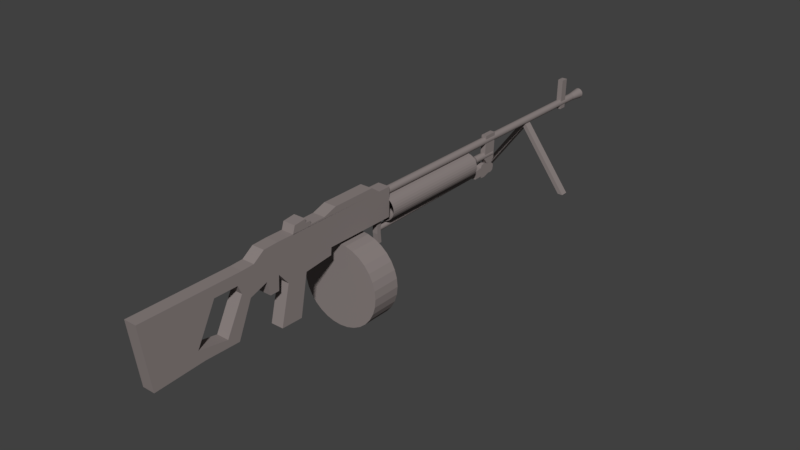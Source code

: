 # Source: LMG.blend  (saved by Blender 2.77.0; exported with 4.5.12 LTS)
import bpy
from mathutils import Matrix  # noqa: F401  (used for matrix-valued properties, if any)

bpy.ops.wm.read_factory_settings(use_empty=True)
scene = bpy.context.scene
scene.name = 'Scene'

# ---- collections
col_collection_1 = bpy.data.collections.new('Collection 1'); scene.collection.children.link(col_collection_1)

# ---- materials (node trees are filled in below, after node groups)
mat_lmgmat = bpy.data.materials.new('LMGMAT')
mat_lmgmat.alpha_threshold = 0.0
mat_lmgmat.use_transparent_shadow = False
mat_lmgmat.diffuse_color = (0.2598, 0.2228, 0.2162, 1.0)
mat_lmgmat.roughness = 0.5

# ---- material node trees

# ---- world
world_world = bpy.data.worlds.new('World'); scene.world = world_world
world_world.color = (0.05088, 0.05088, 0.05088)
world_world.use_sun_shadow = False
world_world.sun_shadow_jitter_overblur = 0.0
world_world.cycles.sampling_method = 'MANUAL'

# ---- meshes
me_plane = bpy.data.meshes.new('Plane')
me_plane.from_pydata([(-1.0, -1.0, 0.3357), (2.172, -0.5605, 0.3357), (-1.0, 2.904, 0.3357), (2.025, 1.952, 0.3357), (1.428, 1.659, 0.3357), (2.062, 3.747, 0.3357), (1.685, 3.161, 0.3357), (0.3774, 4.479, 0.3357), (2.534e-08, 4.04, 0.3357), (-0.4451, 2.648, 0.3357), (-1.0, 4.113, 0.3357), (-0.4451, 3.856, 0.3357), (0.05493, 5.395, 0.3357), (-1.425, 5.321, 0.3357), (-1.029, 4.754, 0.3357), (0.01831, 6.054, 0.3357), (-1.461, 6.09, 0.3357), (0.05493, 12.9, 0.3357), (-1.425, 12.94, 0.3357), (0.7507, 5.541, 0.3357), (0.7507, 6.017, 0.3357), (0.03662, 9.148, 0.3357), (0.02747, 7.436, 0.3357), (0.04578, 11.19, 0.3357), (0.6409, 6.566, 0.3357), (0.4028, 9.112, 0.3357), (0.5585, 7.619, 0.3357), (2.582, 6.09, 0.3357), (2.609, 7.217, 0.3357), (4.402, 9.939, -4.297e-07), (4.362, 9.939, -0.4046), (4.244, 9.939, -0.7937), (4.053, 9.939, -1.152), (3.795, 9.939, -1.467), (3.481, 9.939, -1.724), (3.122, 9.939, -1.916), (2.733, 9.939, -2.034), (2.328, 9.939, -2.074), (1.924, 9.939, -2.034), (1.535, 9.939, -1.916), (1.176, 9.939, -1.724), (0.8618, 9.939, -1.467), (0.6039, 9.939, -1.152), (0.4122, 9.939, -0.7937), (0.2942, 9.939, -0.4046), (0.2543, 9.939, 5.593e-07), (0.2942, 9.939, 0.4046), (0.4122, 9.939, 0.7937), (0.6039, 9.939, 1.152), (0.8618, 9.939, 1.467), (1.176, 9.939, 1.724), (1.535, 9.939, 1.916), (1.924, 9.939, 2.034), (2.328, 9.939, 2.074), (2.733, 9.939, 2.034), (3.122, 9.939, 1.916), (3.481, 9.939, 1.724), (3.795, 9.939, 1.467), (4.053, 9.939, 1.152), (4.244, 9.939, 0.7937), (4.362, 9.939, 0.4046), (4.402, 11.41, -4.297e-07), (4.362, 11.41, -0.4046), (4.244, 11.41, -0.7937), (4.053, 11.41, -1.152), (3.795, 11.41, -1.467), (3.481, 11.41, -1.724), (3.122, 11.41, -1.916), (2.733, 11.41, -2.034), (2.328, 11.41, -2.074), (1.924, 11.41, -2.034), (1.535, 11.41, -1.916), (1.176, 11.41, -1.724), (0.8618, 11.41, -1.467), (0.6039, 11.41, -1.152), (0.4122, 11.41, -0.7937), (0.2942, 11.41, -0.4046), (0.2543, 11.41, 5.593e-07), (0.2942, 11.41, 0.4046), (0.4122, 11.41, 0.7937), (0.6039, 11.41, 1.152), (0.8618, 11.41, 1.467), (1.176, 11.41, 1.724), (1.535, 11.41, 1.916), (1.924, 11.41, 2.034), (2.328, 11.41, 2.074), (2.733, 11.41, 2.034), (3.122, 11.41, 1.916), (3.481, 11.41, 1.724), (3.795, 11.41, 1.467), (4.053, 11.41, 1.152), (4.244, 11.41, 0.7937), (4.362, 11.41, 0.4046), (-0.8885, 28.37, -1.337e-07), (-0.8921, 28.37, -0.03643), (-0.9027, 28.37, -0.07146), (-0.92, 28.37, -0.1037), (-0.9432, 28.37, -0.132), (-0.9715, 28.37, -0.1553), (-1.004, 28.37, -0.1725), (-1.039, 28.37, -0.1831), (-1.075, 28.37, -0.1867), (-1.112, 28.37, -0.1831), (-1.147, 28.37, -0.1725), (-1.179, 28.37, -0.1553), (-1.207, 28.37, -0.132), (-1.231, 28.37, -0.1037), (-1.248, 28.37, -0.07146), (-1.258, 28.37, -0.03643), (-1.262, 28.37, -4.47e-08), (-1.258, 28.37, 0.03643), (-1.248, 28.37, 0.07146), (-1.231, 28.37, 0.1037), (-1.207, 28.37, 0.132), (-1.179, 28.37, 0.1553), (-1.147, 28.37, 0.1725), (-1.112, 28.37, 0.1831), (-1.075, 28.37, 0.1867), (-1.039, 28.37, 0.1831), (-1.004, 28.37, 0.1725), (-0.9715, 28.37, 0.1553), (-0.9432, 28.37, 0.132), (-0.92, 28.37, 0.1037), (-0.9027, 28.37, 0.07146), (-0.8921, 28.37, 0.03643), (-0.8885, 12.5, -1.337e-07), (-0.8921, 12.5, -0.03643), (-0.9027, 12.5, -0.07146), (-0.92, 12.5, -0.1037), (-0.9432, 12.5, -0.132), (-0.9715, 12.5, -0.1553), (-1.004, 12.5, -0.1725), (-1.039, 12.5, -0.1831), (-1.075, 12.5, -0.1867), (-1.112, 12.5, -0.1831), (-1.147, 12.5, -0.1725), (-1.179, 12.5, -0.1553), (-1.207, 12.5, -0.132), (-1.231, 12.5, -0.1037), (-1.248, 12.5, -0.07146), (-1.258, 12.5, -0.03643), (-1.262, 12.5, -4.47e-08), (-1.258, 12.5, 0.03643), (-1.248, 12.5, 0.07146), (-1.231, 12.5, 0.1037), (-1.207, 12.5, 0.132), (-1.179, 12.5, 0.1553), (-1.147, 12.5, 0.1725), (-1.112, 12.5, 0.1831), (-1.075, 12.5, 0.1867), (-1.039, 12.5, 0.1831), (-1.004, 12.5, 0.1725), (-0.9715, 12.5, 0.1553), (-0.9432, 12.5, 0.132), (-0.92, 12.5, 0.1037), (-0.9027, 12.5, 0.07146), (-0.8921, 12.5, 0.03643), (-0.8087, 29.13, -1.407e-07), (-0.8138, 29.13, -0.05201), (-0.829, 29.13, -0.102), (-0.8536, 29.13, -0.1481), (-0.8868, 29.13, -0.1885), (-0.9272, 29.13, -0.2217), (-0.9732, 29.13, -0.2463), (-1.023, 29.13, -0.2615), (-1.075, 29.13, -0.2666), (-1.127, 29.13, -0.2615), (-1.177, 29.13, -0.2463), (-1.223, 29.13, -0.2217), (-1.264, 29.13, -0.1885), (-1.297, 29.13, -0.1481), (-1.322, 29.13, -0.102), (-1.337, 29.13, -0.05201), (-1.342, 29.13, -1.358e-08), (-1.337, 29.13, 0.05201), (-1.322, 29.13, 0.102), (-1.297, 29.13, 0.1481), (-1.264, 29.13, 0.1885), (-1.223, 29.13, 0.2217), (-1.177, 29.13, 0.2463), (-1.127, 29.13, 0.2615), (-1.075, 29.13, 0.2666), (-1.023, 29.13, 0.2615), (-0.9732, 29.13, 0.2463), (-0.9272, 29.13, 0.2217), (-0.8868, 29.13, 0.1885), (-0.8536, 29.13, 0.1481), (-0.829, 29.13, 0.102), (-0.8138, 29.13, 0.05201), (0.3325, 12.88, -2.394e-07), (0.3206, 12.88, -0.1208), (0.2853, 12.88, -0.237), (0.2281, 12.88, -0.3441), (0.1511, 12.88, -0.438), (0.05722, 12.88, -0.515), (-0.04986, 12.88, -0.5722), (-0.1661, 12.88, -0.6075), (-0.2869, 12.88, -0.6194), (-0.4077, 12.88, -0.6075), (-0.5239, 12.88, -0.5722), (-0.631, 12.88, -0.515), (-0.7248, 12.88, -0.438), (-0.8019, 12.88, -0.3441), (-0.8591, 12.88, -0.237), (-0.8943, 12.88, -0.1208), (-0.9062, 12.88, 5.592e-08), (-0.8943, 12.88, 0.1208), (-0.8591, 12.88, 0.237), (-0.8019, 12.88, 0.3441), (-0.7248, 12.88, 0.438), (-0.631, 12.88, 0.515), (-0.5239, 12.88, 0.5722), (-0.4077, 12.88, 0.6075), (-0.2869, 12.88, 0.6194), (-0.1661, 12.88, 0.6075), (-0.04986, 12.88, 0.5722), (0.05722, 12.88, 0.515), (0.1511, 12.88, 0.438), (0.2281, 12.88, 0.3441), (0.2853, 12.88, 0.237), (0.3206, 12.88, 0.1208), (0.3325, 19.08, -2.394e-07), (0.3206, 19.08, -0.1208), (0.2853, 19.08, -0.237), (0.2281, 19.08, -0.3441), (0.1511, 19.08, -0.438), (0.05722, 19.08, -0.515), (-0.04986, 19.08, -0.5722), (-0.1661, 19.08, -0.6075), (-0.2869, 19.08, -0.6194), (-0.4077, 19.08, -0.6075), (-0.5239, 19.08, -0.5722), (-0.631, 19.08, -0.515), (-0.7248, 19.08, -0.438), (-0.8019, 19.08, -0.3441), (-0.8591, 19.08, -0.237), (-0.8943, 19.08, -0.1208), (-0.9062, 19.08, 5.592e-08), (-0.8943, 19.08, 0.1208), (-0.8591, 19.08, 0.237), (-0.8019, 19.08, 0.3441), (-0.7248, 19.08, 0.438), (-0.631, 19.08, 0.515), (-0.5239, 19.08, 0.5722), (-0.4077, 19.08, 0.6075), (-0.2869, 19.08, 0.6194), (-0.1661, 19.08, 0.6075), (-0.04986, 19.08, 0.5722), (0.05722, 19.08, 0.515), (0.1511, 19.08, 0.438), (0.2281, 19.08, 0.3441), (0.2853, 19.08, 0.237), (0.3206, 19.08, 0.1208), (-0.03617, 19.24, -2.615e-07), (-0.04099, 19.24, -0.04891), (-0.05526, 19.24, -0.09594), (-0.07843, 19.24, -0.1393), (-0.1096, 19.24, -0.1773), (-0.1476, 19.24, -0.2085), (-0.1909, 19.24, -0.2316), (-0.238, 19.24, -0.2459), (-0.2869, 19.24, -0.2507), (-0.3358, 19.24, -0.2459), (-0.3828, 19.24, -0.2316), (-0.4262, 19.24, -0.2085), (-0.4642, 19.24, -0.1773), (-0.4953, 19.24, -0.1393), (-0.5185, 19.24, -0.09594), (-0.5328, 19.24, -0.04891), (-0.5376, 19.24, -1.42e-07), (-0.5328, 19.24, 0.04891), (-0.5185, 19.24, 0.09594), (-0.4953, 19.24, 0.1393), (-0.4642, 19.24, 0.1773), (-0.4262, 19.24, 0.2085), (-0.3828, 19.24, 0.2316), (-0.3358, 19.24, 0.2459), (-0.2869, 19.24, 0.2507), (-0.238, 19.24, 0.2459), (-0.1909, 19.24, 0.2316), (-0.1476, 19.24, 0.2085), (-0.1096, 19.24, 0.1773), (-0.07842, 19.24, 0.1393), (-0.05526, 19.24, 0.09594), (-0.04099, 19.24, 0.04891), (-0.03617, 19.52, -2.615e-07), (-0.04099, 19.52, -0.04891), (-0.05526, 19.52, -0.09594), (-0.07843, 19.52, -0.1393), (-0.1096, 19.52, -0.1773), (-0.1476, 19.52, -0.2085), (-0.1909, 19.52, -0.2316), (-0.238, 19.52, -0.2459), (-0.2869, 19.52, -0.2507), (-0.3358, 19.52, -0.2459), (-0.3828, 19.52, -0.2316), (-0.4262, 19.52, -0.2085), (-0.4642, 19.52, -0.1773), (-0.4953, 19.52, -0.1393), (-0.5185, 19.52, -0.09594), (-0.5328, 19.52, -0.04891), (-0.5376, 19.52, -1.42e-07), (-0.5328, 19.52, 0.04891), (-0.5185, 19.52, 0.09594), (-0.4953, 19.52, 0.1393), (-0.4642, 19.52, 0.1773), (-0.4262, 19.52, 0.2085), (-0.3828, 19.52, 0.2316), (-0.3358, 19.52, 0.2459), (-0.2869, 19.52, 0.2507), (-0.238, 19.52, 0.2459), (-0.1909, 19.52, 0.2316), (-0.1476, 19.52, 0.2085), (-0.1096, 19.52, 0.1773), (-0.07842, 19.52, 0.1393), (-0.05526, 19.52, 0.09594), (-0.04099, 19.52, 0.04891), (-0.1096, 19.69, -2.635e-07), (-0.113, 19.69, -0.03459), (-0.1231, 19.69, -0.06784), (-0.1395, 19.69, -0.09849), (-0.1615, 19.69, -0.1254), (-0.1884, 19.69, -0.1474), (-0.219, 19.69, -0.1638), (-0.2523, 19.69, -0.1739), (-0.2869, 19.69, -0.1773), (-0.3215, 19.69, -0.1739), (-0.3547, 19.69, -0.1638), (-0.3854, 19.69, -0.1474), (-0.4122, 19.69, -0.1254), (-0.4343, 19.69, -0.09849), (-0.4507, 19.69, -0.06784), (-0.4608, 19.69, -0.03459), (-0.4642, 19.69, -1.79e-07), (-0.4608, 19.69, 0.03459), (-0.4507, 19.69, 0.06784), (-0.4343, 19.69, 0.09849), (-0.4122, 19.69, 0.1254), (-0.3854, 19.69, 0.1474), (-0.3547, 19.69, 0.1638), (-0.3215, 19.69, 0.1739), (-0.2869, 19.69, 0.1773), (-0.2523, 19.69, 0.1739), (-0.219, 19.69, 0.1638), (-0.1884, 19.69, 0.1474), (-0.1615, 19.69, 0.1254), (-0.1395, 19.69, 0.09849), (-0.1231, 19.69, 0.06784), (-0.113, 19.69, 0.03458), (-0.1096, 21.04, -2.635e-07), (-0.113, 21.04, -0.03459), (-0.1231, 21.04, -0.06784), (-0.1395, 21.04, -0.09849), (-0.1615, 21.04, -0.1254), (-0.1884, 21.04, -0.1474), (-0.219, 21.04, -0.1638), (-0.2523, 21.04, -0.1739), (-0.2869, 21.04, -0.1773), (-0.3215, 21.04, -0.1739), (-0.3547, 21.04, -0.1638), (-0.3854, 21.04, -0.1474), (-0.4122, 21.04, -0.1254), (-0.4343, 21.04, -0.09849), (-0.4507, 21.04, -0.06784), (-0.4608, 21.04, -0.03459), (-0.4642, 21.04, -1.79e-07), (-0.4608, 21.04, 0.03459), (-0.4507, 21.04, 0.06784), (-0.4343, 21.04, 0.09849), (-0.4122, 21.04, 0.1254), (-0.3854, 21.04, 0.1474), (-0.3547, 21.04, 0.1638), (-0.3215, 21.04, 0.1739), (-0.2869, 21.04, 0.1773), (-0.2523, 21.04, 0.1739), (-0.219, 21.04, 0.1638), (-0.1884, 21.04, 0.1474), (-0.1615, 21.04, 0.1254), (-0.1395, 21.04, 0.09849), (-0.1231, 21.04, 0.06784), (-0.113, 21.04, 0.03458), (0.4302, 12.5, -2.503e-07), (0.433, 12.5, 0.0288), (0.4414, 12.5, 0.05649), (0.4551, 12.5, 0.08201), (0.4734, 12.5, 0.1044), (0.4958, 12.5, 0.1227), (0.5213, 12.5, 0.1364), (0.549, 12.5, 0.1448), (0.5778, 12.5, 0.1476), (0.6066, 12.5, 0.1448), (0.6343, 12.5, 0.1364), (0.6598, 12.5, 0.1227), (0.6822, 12.5, 0.1044), (0.7005, 12.5, 0.08201), (0.7142, 12.5, 0.05649), (0.7226, 12.5, 0.0288), (0.7254, 12.5, -3.207e-07), (0.7226, 12.5, -0.0288), (0.7142, 12.5, -0.05649), (0.7005, 12.5, -0.08201), (0.6822, 12.5, -0.1044), (0.6598, 12.5, -0.1227), (0.6343, 12.5, -0.1364), (0.6066, 12.5, -0.1448), (0.5778, 12.5, -0.1476), (0.549, 12.5, -0.1448), (0.5213, 12.5, -0.1364), (0.4958, 12.5, -0.1227), (0.4734, 12.5, -0.1044), (0.4551, 12.5, -0.08201), (0.4414, 12.5, -0.05649), (0.433, 12.5, -0.0288), (0.2776, 21.02, -2.388e-07), (0.2804, 21.02, 0.0288), (0.2888, 21.02, 0.05649), (0.3025, 21.02, 0.08201), (0.3208, 21.02, 0.1044), (0.3432, 21.02, 0.1227), (0.3687, 21.02, 0.1364), (0.3964, 21.02, 0.1448), (0.4252, 21.02, 0.1476), (0.454, 21.02, 0.1448), (0.4817, 21.02, 0.1364), (0.5072, 21.02, 0.1227), (0.5296, 21.02, 0.1044), (0.5479, 21.02, 0.08201), (0.5616, 21.02, 0.05649), (0.57, 21.02, 0.0288), (0.5728, 21.02, -3.092e-07), (0.57, 21.02, -0.0288), (0.5616, 21.02, -0.05649), (0.5479, 21.02, -0.08201), (0.5296, 21.02, -0.1044), (0.5072, 21.02, -0.1227), (0.4817, 21.02, -0.1364), (0.454, 21.02, -0.1448), (0.4252, 21.02, -0.1476), (0.3964, 21.02, -0.1448), (0.3687, 21.02, -0.1364), (0.3432, 21.02, -0.1227), (0.3208, 21.02, -0.1044), (0.3025, 21.02, -0.08201), (0.2888, 21.02, -0.05649), (0.2804, 21.02, -0.0288), (-2.34, 27.19, 0.1526), (-0.7746, 27.14, 0.1526), (-2.34, 27.59, 0.1526), (-0.7746, 27.54, 0.1526), (-1.369, 20.43, 0.1526), (-0.1439, 20.37, 0.1526), (-1.369, 21.15, 0.1526), (-0.0328, 21.09, 0.1526), (0.1601, 20.73, 0.1526), (0.1772, 20.91, 0.1526), (0.09326, 20.55, 0.1526), (0.6711, 20.71, 0.1526), (0.6882, 20.89, 0.1526), (0.4327, 21.09, 0.1526), (0.305, 21.07, 0.1526), (0.6172, 21.04, 0.1526), (0.2665, 19.66, 0.1526), (0.6782, 19.64, 0.1526), (0.6746, 20.11, 0.1526), (0.7722, 20.14, 0.1526), (0.7784, 20.37, 0.1526), (0.2133, 20.08, 0.1526), (0.08022, 20.13, 0.1526), (0.04207, 20.32, 0.1526), (1.252, 12.58, 0.1526), (0.7487, 12.53, 0.1526), (1.252, 12.37, 0.1526), (0.7487, 12.31, 0.1526), (0.3229, 12.54, 0.1526), (0.3229, 12.31, 0.1526), (-0.08594, 12.61, 0.1526), (-0.08594, 12.39, 0.1526), (-1.431, 12.24, 0.3357), (-1.431, 6.943, 0.3357), (-1.766, 11.77, 0.3357), (-1.754, 9.473, 0.3357), (-1.813, 7.067, 0.3357), (-1.882, 7.681, 0.3357), (-1.683, 7.706, 0.3357), (-1.682, 7.964, 0.3357), (-1.509, 7.995, 0.3357), (-1.521, 8.783, 0.3357), (-1.0, -1.0, -0.3052), (2.172, -0.5605, -0.3052), (-1.0, 2.904, -0.3052), (2.025, 1.952, -0.3052), (1.428, 1.659, -0.3052), (2.062, 3.747, -0.3052), (1.685, 3.161, -0.3052), (0.3774, 4.479, -0.3052), (1.575e-07, 4.04, -0.3052), (-0.4451, 2.648, -0.3052), (-1.0, 4.113, -0.3052), (-0.4451, 3.856, -0.3052), (0.05493, 5.395, -0.3052), (-1.425, 5.321, -0.3052), (-1.029, 4.754, -0.3052), (0.01831, 6.054, -0.3052), (-1.461, 6.09, -0.3052), (0.05493, 12.9, -0.3052), (-1.425, 12.94, -0.3052), (0.7507, 5.541, -0.3052), (0.7507, 6.017, -0.3052), (0.03662, 9.148, -0.3052), (0.02747, 7.436, -0.3052), (0.04578, 11.19, -0.3052), (0.6409, 6.566, -0.3052), (0.4028, 9.112, -0.3052), (0.5585, 7.619, -0.3052), (2.582, 6.09, -0.3052), (2.609, 7.217, -0.3052), (-1.431, 12.24, -0.3052), (-1.431, 6.943, -0.3052), (-1.766, 11.77, -0.3052), (-1.754, 9.473, -0.3052), (-1.813, 7.067, -0.3052), (-1.882, 7.681, -0.3052), (-1.683, 7.706, -0.3052), (-1.682, 7.964, -0.3052), (-1.509, 7.995, -0.3052), (-1.521, 8.783, -0.3052), (-2.34, 27.19, -0.1221), (-0.7746, 27.14, -0.1221), (-2.34, 27.59, -0.1221), (-0.7746, 27.54, -0.1221), (-1.369, 20.43, -0.1221), (-0.1439, 20.37, -0.1221), (-1.369, 21.15, -0.1221), (-0.0328, 21.09, -0.1221), (0.1601, 20.73, -0.1221), (0.1772, 20.91, -0.1221), (0.09326, 20.55, -0.1221), (0.6711, 20.71, -0.1221), (0.6882, 20.89, -0.1221), (0.4327, 21.09, -0.1221), (0.305, 21.07, -0.1221), (0.6172, 21.04, -0.1221), (0.2665, 19.66, -0.1221), (0.6782, 19.64, -0.1221), (0.6746, 20.11, -0.1221), (0.7722, 20.14, -0.1221), (0.7784, 20.37, -0.1221), (0.2133, 20.08, -0.1221), (0.08022, 20.13, -0.1221), (0.04207, 20.32, -0.1221), (1.252, 12.58, -0.1221), (0.7487, 12.53, -0.1221), (1.252, 12.37, -0.1221), (0.7487, 12.31, -0.1221), (0.3229, 12.54, -0.1221), (0.3229, 12.31, -0.1221), (-0.08594, 12.61, -0.1221), (-0.08594, 12.39, -0.1221), (-0.926, 23.89, 0.1349), (2.338, 23.89, 2.576), (-0.926, 24.27, 0.1349), (2.338, 24.27, 2.576), (-0.926, 23.89, -0.1349), (2.338, 23.89, 2.307), (-0.926, 24.27, -0.1349), (2.338, 24.27, 2.307), (-0.9382, 24.28, -0.1399), (2.325, 24.28, -2.581), (-0.9382, 23.89, -0.1399), (2.325, 23.89, -2.581), (-0.9382, 24.28, 0.1299), (2.325, 24.28, -2.312), (-0.9382, 23.89, 0.1299), (2.325, 23.89, -2.312)], [], [(0, 2, 9, 4, 3, 1), (4, 6, 5, 3), (6, 8, 7, 5), (2, 10, 11, 9), (12, 15, 16, 13), (15, 22, 21, 23, 17, 18, 16), (12, 19, 20, 15), (24, 27, 28, 26), (57, 56, 88, 89), (44, 43, 75, 76), (31, 30, 62, 63), (58, 57, 89, 90), (45, 44, 76, 77), (32, 31, 63, 64), (59, 58, 90, 91), (46, 45, 77, 78), (33, 32, 64, 65), (60, 59, 91, 92), (47, 46, 78, 79), (34, 33, 65, 66), (29, 60, 92, 61), (48, 47, 79, 80), (35, 34, 66, 67), (49, 48, 80, 81), (36, 35, 67, 68), (50, 49, 81, 82), (37, 36, 68, 69), (51, 50, 82, 83), (38, 37, 69, 70), (52, 51, 83, 84), (39, 38, 70, 71), (53, 52, 84, 85), (40, 39, 71, 72), (54, 53, 85, 86), (41, 40, 72, 73), (55, 54, 86, 87), (42, 41, 73, 74), (56, 55, 87, 88), (43, 42, 74, 75), (30, 29, 61, 62), (119, 118, 150, 151), (106, 105, 137, 138), (120, 119, 151, 152), (107, 106, 138, 139), (94, 93, 125, 126), (121, 120, 152, 153), (108, 107, 139, 140), (95, 94, 126, 127), (122, 121, 153, 154), (109, 108, 140, 141), (96, 95, 127, 128), (123, 122, 154, 155), (110, 109, 141, 142), (97, 96, 128, 129), (124, 123, 155, 156), (111, 110, 142, 143), (98, 97, 129, 130), (93, 124, 156, 125), (112, 111, 143, 144), (99, 98, 130, 131), (113, 112, 144, 145), (100, 99, 131, 132), (114, 113, 145, 146), (101, 100, 132, 133), (115, 114, 146, 147), (102, 101, 133, 134), (116, 115, 147, 148), (103, 102, 134, 135), (117, 116, 148, 149), (104, 103, 135, 136), (118, 117, 149, 150), (105, 104, 136, 137), (118, 119, 183, 182), (105, 106, 170, 169), (119, 120, 184, 183), (106, 107, 171, 170), (93, 94, 158, 157), (120, 121, 185, 184), (107, 108, 172, 171), (94, 95, 159, 158), (121, 122, 186, 185), (108, 109, 173, 172), (95, 96, 160, 159), (122, 123, 187, 186), (109, 110, 174, 173), (96, 97, 161, 160), (123, 124, 188, 187), (110, 111, 175, 174), (97, 98, 162, 161), (124, 93, 157, 188), (111, 112, 176, 175), (98, 99, 163, 162), (112, 113, 177, 176), (99, 100, 164, 163), (113, 114, 178, 177), (100, 101, 165, 164), (114, 115, 179, 178), (101, 102, 166, 165), (115, 116, 180, 179), (102, 103, 167, 166), (116, 117, 181, 180), (103, 104, 168, 167), (117, 118, 182, 181), (104, 105, 169, 168), (216, 215, 247, 248), (203, 202, 234, 235), (190, 189, 221, 222), (217, 216, 248, 249), (204, 203, 235, 236), (191, 190, 222, 223), (218, 217, 249, 250), (205, 204, 236, 237), (192, 191, 223, 224), (219, 218, 250, 251), (206, 205, 237, 238), (193, 192, 224, 225), (220, 219, 251, 252), (207, 206, 238, 239), (194, 193, 225, 226), (189, 220, 252, 221), (208, 207, 239, 240), (195, 194, 226, 227), (209, 208, 240, 241), (196, 195, 227, 228), (210, 209, 241, 242), (197, 196, 228, 229), (211, 210, 242, 243), (198, 197, 229, 230), (212, 211, 243, 244), (199, 198, 230, 231), (213, 212, 244, 245), (200, 199, 231, 232), (214, 213, 245, 246), (201, 200, 232, 233), (215, 214, 246, 247), (202, 201, 233, 234), (229, 228, 260, 261), (243, 242, 274, 275), (230, 229, 261, 262), (244, 243, 275, 276), (231, 230, 262, 263), (245, 244, 276, 277), (232, 231, 263, 264), (246, 245, 277, 278), (233, 232, 264, 265), (247, 246, 278, 279), (234, 233, 265, 266), (248, 247, 279, 280), (235, 234, 266, 267), (222, 221, 253, 254), (249, 248, 280, 281), (236, 235, 267, 268), (223, 222, 254, 255), (250, 249, 281, 282), (237, 236, 268, 269), (224, 223, 255, 256), (251, 250, 282, 283), (238, 237, 269, 270), (225, 224, 256, 257), (252, 251, 283, 284), (239, 238, 270, 271), (226, 225, 257, 258), (221, 252, 284, 253), (240, 239, 271, 272), (227, 226, 258, 259), (241, 240, 272, 273), (228, 227, 259, 260), (242, 241, 273, 274), (264, 263, 295, 296), (278, 277, 309, 310), (265, 264, 296, 297), (279, 278, 310, 311), (266, 265, 297, 298), (280, 279, 311, 312), (267, 266, 298, 299), (254, 253, 285, 286), (281, 280, 312, 313), (268, 267, 299, 300), (255, 254, 286, 287), (282, 281, 313, 314), (269, 268, 300, 301), (256, 255, 287, 288), (283, 282, 314, 315), (270, 269, 301, 302), (257, 256, 288, 289), (284, 283, 315, 316), (271, 270, 302, 303), (258, 257, 289, 290), (253, 284, 316, 285), (272, 271, 303, 304), (259, 258, 290, 291), (273, 272, 304, 305), (260, 259, 291, 292), (274, 273, 305, 306), (261, 260, 292, 293), (275, 274, 306, 307), (262, 261, 293, 294), (276, 275, 307, 308), (263, 262, 294, 295), (277, 276, 308, 309), (299, 298, 330, 331), (286, 285, 317, 318), (313, 312, 344, 345), (300, 299, 331, 332), (287, 286, 318, 319), (314, 313, 345, 346), (301, 300, 332, 333), (288, 287, 319, 320), (315, 314, 346, 347), (302, 301, 333, 334), (289, 288, 320, 321), (316, 315, 347, 348), (303, 302, 334, 335), (290, 289, 321, 322), (285, 316, 348, 317), (304, 303, 335, 336), (291, 290, 322, 323), (305, 304, 336, 337), (292, 291, 323, 324), (306, 305, 337, 338), (293, 292, 324, 325), (307, 306, 338, 339), (294, 293, 325, 326), (308, 307, 339, 340), (295, 294, 326, 327), (309, 308, 340, 341), (296, 295, 327, 328), (310, 309, 341, 342), (297, 296, 328, 329), (311, 310, 342, 343), (298, 297, 329, 330), (312, 311, 343, 344), (334, 333, 365, 366), (321, 320, 352, 353), (348, 347, 379, 380), (335, 334, 366, 367), (322, 321, 353, 354), (317, 348, 380, 349), (336, 335, 367, 368), (323, 322, 354, 355), (337, 336, 368, 369), (324, 323, 355, 356), (338, 337, 369, 370), (325, 324, 356, 357), (339, 338, 370, 371), (326, 325, 357, 358), (340, 339, 371, 372), (327, 326, 358, 359), (341, 340, 372, 373), (328, 327, 359, 360), (342, 341, 373, 374), (329, 328, 360, 361), (343, 342, 374, 375), (330, 329, 361, 362), (344, 343, 375, 376), (331, 330, 362, 363), (318, 317, 349, 350), (345, 344, 376, 377), (332, 331, 363, 364), (319, 318, 350, 351), (346, 345, 377, 378), (333, 332, 364, 365), (320, 319, 351, 352), (347, 346, 378, 379), (404, 403, 435, 436), (391, 390, 422, 423), (405, 404, 436, 437), (392, 391, 423, 424), (406, 405, 437, 438), (393, 392, 424, 425), (407, 406, 438, 439), (394, 393, 425, 426), (408, 407, 439, 440), (395, 394, 426, 427), (382, 381, 413, 414), (409, 408, 440, 441), (396, 395, 427, 428), (383, 382, 414, 415), (410, 409, 441, 442), (397, 396, 428, 429), (384, 383, 415, 416), (411, 410, 442, 443), (398, 397, 429, 430), (385, 384, 416, 417), (412, 411, 443, 444), (399, 398, 430, 431), (386, 385, 417, 418), (381, 412, 444, 413), (400, 399, 431, 432), (387, 386, 418, 419), (401, 400, 432, 433), (388, 387, 419, 420), (402, 401, 433, 434), (389, 388, 420, 421), (403, 402, 434, 435), (390, 389, 421, 422), (445, 447, 448, 446), (449, 451, 452, 454, 453, 455, 450), (454, 459, 458, 460, 457, 456, 453), (456, 465, 464, 463, 462, 461, 466, 467, 468, 453), (469, 471, 472, 470), (472, 474, 473, 470), (474, 476, 475, 473), (478, 481, 482, 483, 484, 485, 486, 480, 479, 477), (487, 488, 490, 491, 496, 489), (491, 490, 492, 493), (493, 492, 494, 495), (489, 496, 498, 497), (499, 500, 503, 502), (502, 503, 505, 504, 510, 508, 509), (499, 502, 507, 506), (511, 513, 515, 514), (517, 516, 518, 519, 525, 524, 523, 522, 521, 520), (20, 19, 506, 507), (9, 11, 498, 496), (2, 0, 487, 489), (15, 20, 507, 502), (10, 2, 489, 497), (0, 1, 488, 487), (19, 12, 499, 506), (8, 11, 498, 495), (478, 477, 516, 517), (1, 3, 490, 488), (23, 21, 508, 510), (14, 10, 497, 501), (479, 480, 519, 518), (21, 22, 509, 508), (7, 12, 499, 494), (477, 479, 518, 516), (17, 23, 510, 504), (12, 13, 500, 499), (481, 478, 517, 520), (15, 24, 511, 502), (13, 14, 501, 500), (482, 481, 520, 521), (3, 5, 492, 490), (21, 25, 512, 508), (483, 482, 521, 522), (6, 4, 491, 493), (26, 25, 512, 513), (13, 16, 503, 500), (484, 483, 522, 523), (7, 8, 495, 494), (24, 26, 513, 511), (485, 484, 523, 524), (5, 7, 494, 492), (28, 27, 514, 515), (18, 17, 504, 505), (486, 485, 524, 525), (8, 6, 493, 495), (26, 28, 515, 513), (16, 18, 505, 503), (480, 486, 525, 519), (4, 9, 496, 491), (27, 24, 511, 514), (22, 15, 502, 509), (11, 10, 497, 498), (526, 527, 529, 528), (530, 531, 536, 534, 535, 533, 532), (535, 534, 537, 538, 541, 539, 540), (537, 534, 549, 548, 547, 542, 543, 544, 545, 546), (550, 551, 553, 552), (553, 551, 554, 555), (555, 554, 556, 557), (462, 463, 544, 543), (452, 451, 532, 533), (473, 475, 556, 554), (463, 464, 545, 544), (455, 453, 534, 536), (476, 474, 555, 557), (464, 465, 546, 545), (467, 466, 547, 548), (450, 455, 536, 531), (468, 467, 548, 549), (456, 457, 538, 537), (453, 468, 549, 534), (471, 469, 550, 552), (459, 454, 535, 540), (447, 445, 526, 528), (469, 470, 551, 550), (460, 458, 539, 541), (445, 446, 527, 526), (458, 459, 540, 539), (446, 448, 529, 527), (472, 471, 552, 553), (457, 460, 541, 538), (448, 447, 528, 529), (461, 462, 543, 542), (451, 449, 530, 532), (470, 473, 554, 551), (466, 461, 542, 547), (449, 450, 531, 530), (474, 472, 553, 555), (465, 456, 537, 546), (454, 452, 533, 535), (475, 476, 557, 556), (30, 31, 32, 33, 34, 35, 36, 37, 38, 39, 40, 41, 42, 43, 44, 45, 46, 47, 48, 49, 50, 51, 52, 53, 54, 55, 56, 57, 58, 59, 60, 29), (62, 61, 92, 91, 90, 89, 88, 87, 86, 85, 84, 83, 82, 81, 80, 79, 78, 77, 76, 75, 74, 73, 72, 71, 70, 69, 68, 67, 66, 65, 64, 63), (22, 21, 25, 26, 24, 15), (12, 7, 8, 11, 10, 14, 13), (494, 499, 500, 501, 497, 498, 495), (508, 509, 502, 511, 512), (558, 560, 561, 559), (562, 563, 565, 564), (559, 561, 565, 563), (560, 558, 562, 564), (561, 560, 564, 565), (558, 559, 563, 562), (566, 568, 569, 567), (570, 571, 573, 572), (567, 569, 573, 571), (568, 566, 570, 572), (569, 568, 572, 573), (566, 567, 571, 570)])
me_plane.materials.append(mat_lmgmat)
me_plane.use_remesh_preserve_volume = False
me_plane.use_remesh_preserve_attributes = False
me_plane.use_mirror_vertex_groups = False
me_plane.update()

# ---- objects
ob_plane = bpy.data.objects.new('Plane', me_plane)

# ---- transforms, parenting, visibility, modifiers, constraints
ob_plane.location = (2.517, -4.646, 0.3544)
ob_plane.rotation_euler = (-0.0, 1.571, 0.0)
ob_plane.scale = (0.3301, 0.3301, 0.3301)
ob_plane.lineart.crease_threshold = 0.0

# ---- collection membership
col_collection_1.objects.link(ob_plane)

# ---- scene / render settings (as saved in the file)
scene.frame_start = 1; scene.frame_end = 250; scene.frame_set(1)
scene.render.engine = 'BLENDER_EEVEE_NEXT'
scene.render.resolution_percentage = 50
scene.render.dither_intensity = 0.0
scene.cycles.use_denoising = False
scene.cycles.samples = 128
scene.cycles.sampling_pattern = 'TABULATED_SOBOL'
scene.cycles.light_sampling_threshold = 0.0
scene.cycles.use_adaptive_sampling = False
scene.cycles.use_light_tree = False
scene.cycles.blur_glossy = 0.0
scene.cycles.sample_clamp_indirect = 0.0
scene.view_settings.view_transform = 'Standard'
bpy.context.view_layer.update()

# ---- added for rendering (the .blend has no active camera and no usable light): camera, sun
cam_auto = bpy.data.cameras.new('AutoCamera')
cam_auto.lens = 50.0
cam_auto.sensor_width = 36.0
cam_auto.clip_end = 1000.0
ob_auto_camera = bpy.data.objects.new('AutoCamera', cam_auto)
scene.collection.objects.link(ob_auto_camera)
ob_auto_camera.location = (12.0762, -11.4753, 7.66234)
ob_auto_camera.rotation_euler = (1.09748, -7.21219e-08, 0.694738)
scene.camera = ob_auto_camera
light_auto_sun = bpy.data.lights.new('AutoSun', 'SUN')
light_auto_sun.energy = 3.0
light_auto_sun.angle = 0.0523599
ob_auto_sun = bpy.data.objects.new('AutoSun', light_auto_sun)
scene.collection.objects.link(ob_auto_sun)
ob_auto_sun.rotation_euler = (0.872665, 0.174533, 0.523599)
bpy.context.view_layer.update()
